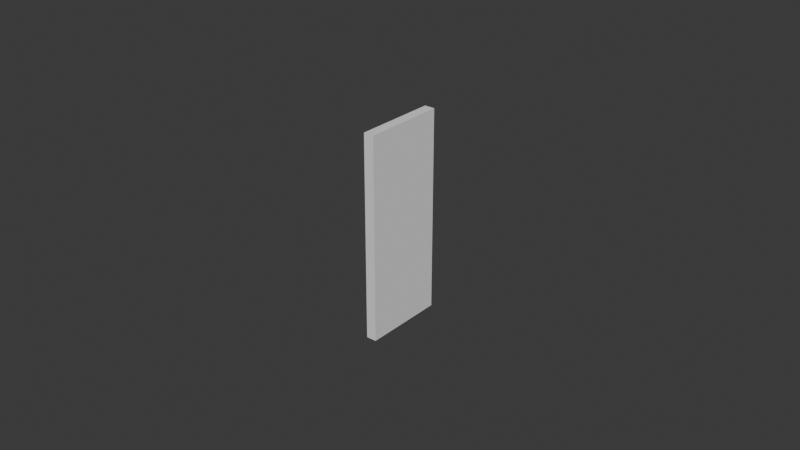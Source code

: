 # Source: UCX_TaskBoardMain_015.blend  (saved by Blender 4.3.32; exported with 4.5.12 LTS)
import bpy
from mathutils import Matrix  # noqa: F401  (used for matrix-valued properties, if any)

bpy.ops.wm.read_factory_settings(use_empty=True)
scene = bpy.context.scene
scene.name = 'Scene'

# ---- collections
col_collection = bpy.data.collections.new('Collection'); scene.collection.children.link(col_collection)

# ---- world
world_world = bpy.data.worlds.new('World'); scene.world = world_world
world_world.use_nodes = True; world_world.node_tree.nodes.clear()
_N = world_world.node_tree.nodes; _L = world_world.node_tree.links
n0 = _N.new('ShaderNodeOutputWorld'); n0.name = 'World Output'; n0.location = (300, 300)
n1 = _N.new('ShaderNodeBackground'); n1.name = 'Background'; n1.location = (10, 300)
n1.inputs[0].default_value = (0.05088, 0.05088, 0.05088, 1.0)
_L.new(n1.outputs[0], n0.inputs[0])
n0.is_active_output = True
world_world.color = (0.05088, 0.05088, 0.05088)
world_world.sun_shadow_jitter_overblur = 0.0

# ---- meshes
me_ucx_taskboardmain_015 = bpy.data.meshes.new('UCX_TaskBoardMain_015')
me_ucx_taskboardmain_015.from_pydata([(-0.001651, 0.0133, -0.03286), (0.001651, 0.0133, -0.03286), (0.001651, -0.0133, -0.03286), (-0.001651, -0.0133, -0.03286), (0.001651, -0.0133, 0.03286), (-0.001651, -0.0133, 0.03286), (0.001651, 0.0133, 0.03286), (-0.001651, 0.0133, 0.03286)], [], [(0, 1, 2), (0, 2, 3), (3, 2, 4), (3, 4, 5), (5, 4, 6), (5, 6, 7), (7, 6, 1), (7, 1, 0), (3, 5, 7), (3, 7, 0), (4, 2, 1), (4, 1, 6)])
me_ucx_taskboardmain_015.update()

# ---- objects
ob_ucx_taskboardmain_015 = bpy.data.objects.new('UCX_TaskBoardMain_015', me_ucx_taskboardmain_015)

# ---- transforms, parenting, visibility, modifiers, constraints
ob_ucx_taskboardmain_015.location = (0.0, 0.0, 0.0)

# ---- collection membership
col_collection.objects.link(ob_ucx_taskboardmain_015)

# ---- scene / render settings (as saved in the file)
scene.frame_start = 1; scene.frame_end = 250; scene.frame_set(1)
scene.render.engine = 'BLENDER_EEVEE_NEXT'
bpy.context.view_layer.update()

# ---- added for rendering (the .blend has no active camera and no usable light): camera, sun
cam_auto = bpy.data.cameras.new('AutoCamera')
cam_auto.lens = 50.0
cam_auto.sensor_width = 36.0
cam_auto.clip_end = 1000.0
ob_auto_camera = bpy.data.objects.new('AutoCamera', cam_auto)
scene.collection.objects.link(ob_auto_camera)
ob_auto_camera.location = (0.185045, -0.222054, 0.148036)
ob_auto_camera.rotation_euler = (1.09748, -7.21219e-08, 0.694738)
scene.camera = ob_auto_camera
light_auto_sun = bpy.data.lights.new('AutoSun', 'SUN')
light_auto_sun.energy = 3.0
light_auto_sun.angle = 0.0523599
ob_auto_sun = bpy.data.objects.new('AutoSun', light_auto_sun)
scene.collection.objects.link(ob_auto_sun)
ob_auto_sun.rotation_euler = (0.872665, 0.174533, 0.523599)
bpy.context.view_layer.update()
